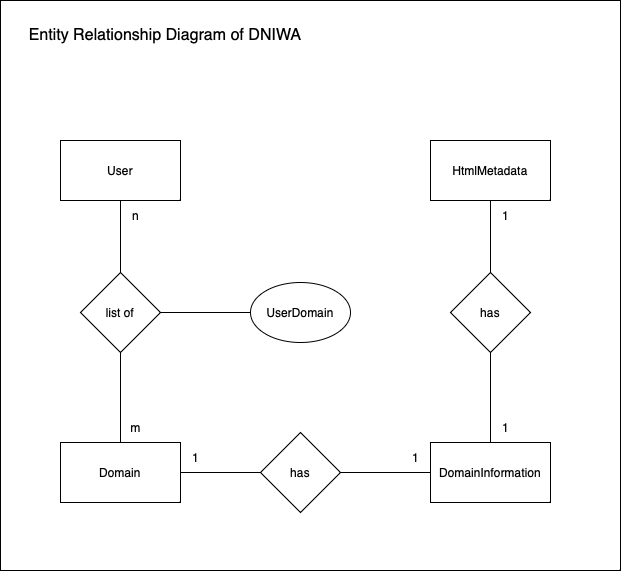

The diagram above was exported from draw.io. Its source (the exported page's mxGraphModel, read from the mxfile embedded in the PNG):
<mxGraphModel dx="825" dy="802" grid="1" gridSize="10" guides="1" tooltips="1" connect="1" arrows="1" fold="1" page="1" pageScale="1" pageWidth="827" pageHeight="1169" math="0" shadow="0">
  <root>
    <mxCell id="0" />
    <mxCell id="1" parent="0" />
    <mxCell id="Go2cZwfghPGDG1nYId7S-33" value="" style="rounded=0;whiteSpace=wrap;html=1;fillColor=default;" vertex="1" parent="1">
      <mxGeometry x="50" y="90" width="620" height="570" as="geometry" />
    </mxCell>
    <mxCell id="Go2cZwfghPGDG1nYId7S-1" value="User" style="rounded=0;whiteSpace=wrap;html=1;" vertex="1" parent="1">
      <mxGeometry x="110" y="230" width="120" height="60" as="geometry" />
    </mxCell>
    <mxCell id="Go2cZwfghPGDG1nYId7S-5" style="edgeStyle=orthogonalEdgeStyle;rounded=0;orthogonalLoop=1;jettySize=auto;html=1;entryX=0.5;entryY=0;entryDx=0;entryDy=0;endArrow=none;endFill=0;" edge="1" parent="1" source="Go2cZwfghPGDG1nYId7S-2" target="Go2cZwfghPGDG1nYId7S-3">
      <mxGeometry relative="1" as="geometry" />
    </mxCell>
    <mxCell id="Go2cZwfghPGDG1nYId7S-6" style="edgeStyle=orthogonalEdgeStyle;rounded=0;orthogonalLoop=1;jettySize=auto;html=1;entryX=0.5;entryY=1;entryDx=0;entryDy=0;endArrow=none;endFill=0;" edge="1" parent="1" source="Go2cZwfghPGDG1nYId7S-2" target="Go2cZwfghPGDG1nYId7S-1">
      <mxGeometry relative="1" as="geometry" />
    </mxCell>
    <mxCell id="Go2cZwfghPGDG1nYId7S-2" value="list of" style="rhombus;whiteSpace=wrap;html=1;" vertex="1" parent="1">
      <mxGeometry x="130" y="362" width="80" height="80" as="geometry" />
    </mxCell>
    <mxCell id="Go2cZwfghPGDG1nYId7S-16" style="edgeStyle=orthogonalEdgeStyle;rounded=0;orthogonalLoop=1;jettySize=auto;html=1;entryX=0;entryY=0.5;entryDx=0;entryDy=0;endArrow=none;endFill=0;" edge="1" parent="1" source="Go2cZwfghPGDG1nYId7S-3" target="Go2cZwfghPGDG1nYId7S-15">
      <mxGeometry relative="1" as="geometry" />
    </mxCell>
    <mxCell id="Go2cZwfghPGDG1nYId7S-3" value="Domain" style="rounded=0;whiteSpace=wrap;html=1;" vertex="1" parent="1">
      <mxGeometry x="110" y="532" width="120" height="60" as="geometry" />
    </mxCell>
    <mxCell id="Go2cZwfghPGDG1nYId7S-7" value="n" style="text;html=1;align=center;verticalAlign=middle;resizable=0;points=[];autosize=1;strokeColor=none;fillColor=none;" vertex="1" parent="1">
      <mxGeometry x="170" y="290" width="30" height="30" as="geometry" />
    </mxCell>
    <mxCell id="Go2cZwfghPGDG1nYId7S-8" value="m" style="text;html=1;align=center;verticalAlign=middle;resizable=0;points=[];autosize=1;strokeColor=none;fillColor=none;" vertex="1" parent="1">
      <mxGeometry x="170" y="502" width="30" height="30" as="geometry" />
    </mxCell>
    <mxCell id="Go2cZwfghPGDG1nYId7S-10" style="edgeStyle=orthogonalEdgeStyle;rounded=0;orthogonalLoop=1;jettySize=auto;html=1;entryX=1;entryY=0.5;entryDx=0;entryDy=0;endArrow=none;endFill=0;" edge="1" parent="1" source="Go2cZwfghPGDG1nYId7S-9" target="Go2cZwfghPGDG1nYId7S-2">
      <mxGeometry relative="1" as="geometry" />
    </mxCell>
    <mxCell id="Go2cZwfghPGDG1nYId7S-9" value="UserDomain" style="ellipse;whiteSpace=wrap;html=1;" vertex="1" parent="1">
      <mxGeometry x="300" y="372" width="100" height="60" as="geometry" />
    </mxCell>
    <mxCell id="Go2cZwfghPGDG1nYId7S-11" value="DomainInformation" style="rounded=0;whiteSpace=wrap;html=1;" vertex="1" parent="1">
      <mxGeometry x="480" y="532" width="120" height="60" as="geometry" />
    </mxCell>
    <mxCell id="Go2cZwfghPGDG1nYId7S-13" value="1" style="text;html=1;align=center;verticalAlign=middle;resizable=0;points=[];autosize=1;strokeColor=none;fillColor=none;" vertex="1" parent="1">
      <mxGeometry x="230" y="532" width="30" height="30" as="geometry" />
    </mxCell>
    <mxCell id="Go2cZwfghPGDG1nYId7S-18" style="edgeStyle=orthogonalEdgeStyle;rounded=0;orthogonalLoop=1;jettySize=auto;html=1;entryX=0;entryY=0.5;entryDx=0;entryDy=0;endArrow=none;endFill=0;" edge="1" parent="1" source="Go2cZwfghPGDG1nYId7S-15" target="Go2cZwfghPGDG1nYId7S-11">
      <mxGeometry relative="1" as="geometry" />
    </mxCell>
    <mxCell id="Go2cZwfghPGDG1nYId7S-15" value="has" style="rhombus;whiteSpace=wrap;html=1;" vertex="1" parent="1">
      <mxGeometry x="310" y="522" width="80" height="80" as="geometry" />
    </mxCell>
    <mxCell id="Go2cZwfghPGDG1nYId7S-19" value="1" style="text;html=1;align=center;verticalAlign=middle;resizable=0;points=[];autosize=1;strokeColor=none;fillColor=none;" vertex="1" parent="1">
      <mxGeometry x="450" y="532" width="30" height="30" as="geometry" />
    </mxCell>
    <mxCell id="Go2cZwfghPGDG1nYId7S-20" value="HtmlMetadata" style="rounded=0;whiteSpace=wrap;html=1;" vertex="1" parent="1">
      <mxGeometry x="480" y="230" width="120" height="60" as="geometry" />
    </mxCell>
    <mxCell id="Go2cZwfghPGDG1nYId7S-29" style="edgeStyle=orthogonalEdgeStyle;rounded=0;orthogonalLoop=1;jettySize=auto;html=1;entryX=0.5;entryY=1;entryDx=0;entryDy=0;endArrow=none;endFill=0;" edge="1" parent="1" source="Go2cZwfghPGDG1nYId7S-21" target="Go2cZwfghPGDG1nYId7S-20">
      <mxGeometry relative="1" as="geometry" />
    </mxCell>
    <mxCell id="Go2cZwfghPGDG1nYId7S-30" style="edgeStyle=orthogonalEdgeStyle;rounded=0;orthogonalLoop=1;jettySize=auto;html=1;entryX=0.5;entryY=0;entryDx=0;entryDy=0;endArrow=none;endFill=0;" edge="1" parent="1" source="Go2cZwfghPGDG1nYId7S-21" target="Go2cZwfghPGDG1nYId7S-11">
      <mxGeometry relative="1" as="geometry" />
    </mxCell>
    <mxCell id="Go2cZwfghPGDG1nYId7S-21" value="has" style="rhombus;whiteSpace=wrap;html=1;" vertex="1" parent="1">
      <mxGeometry x="500" y="362" width="80" height="80" as="geometry" />
    </mxCell>
    <mxCell id="Go2cZwfghPGDG1nYId7S-31" value="1" style="text;html=1;align=center;verticalAlign=middle;resizable=0;points=[];autosize=1;strokeColor=none;fillColor=none;" vertex="1" parent="1">
      <mxGeometry x="540" y="502" width="30" height="30" as="geometry" />
    </mxCell>
    <mxCell id="Go2cZwfghPGDG1nYId7S-32" value="1" style="text;html=1;align=center;verticalAlign=middle;resizable=0;points=[];autosize=1;strokeColor=none;fillColor=none;" vertex="1" parent="1">
      <mxGeometry x="540" y="290" width="30" height="30" as="geometry" />
    </mxCell>
    <mxCell id="Go2cZwfghPGDG1nYId7S-35" value="Entity Relationship Diagram of DNIWA" style="text;html=1;strokeColor=none;fillColor=none;align=center;verticalAlign=middle;whiteSpace=wrap;rounded=0;fontSize=16;" vertex="1" parent="1">
      <mxGeometry x="70" y="110" width="290" height="30" as="geometry" />
    </mxCell>
  </root>
</mxGraphModel>